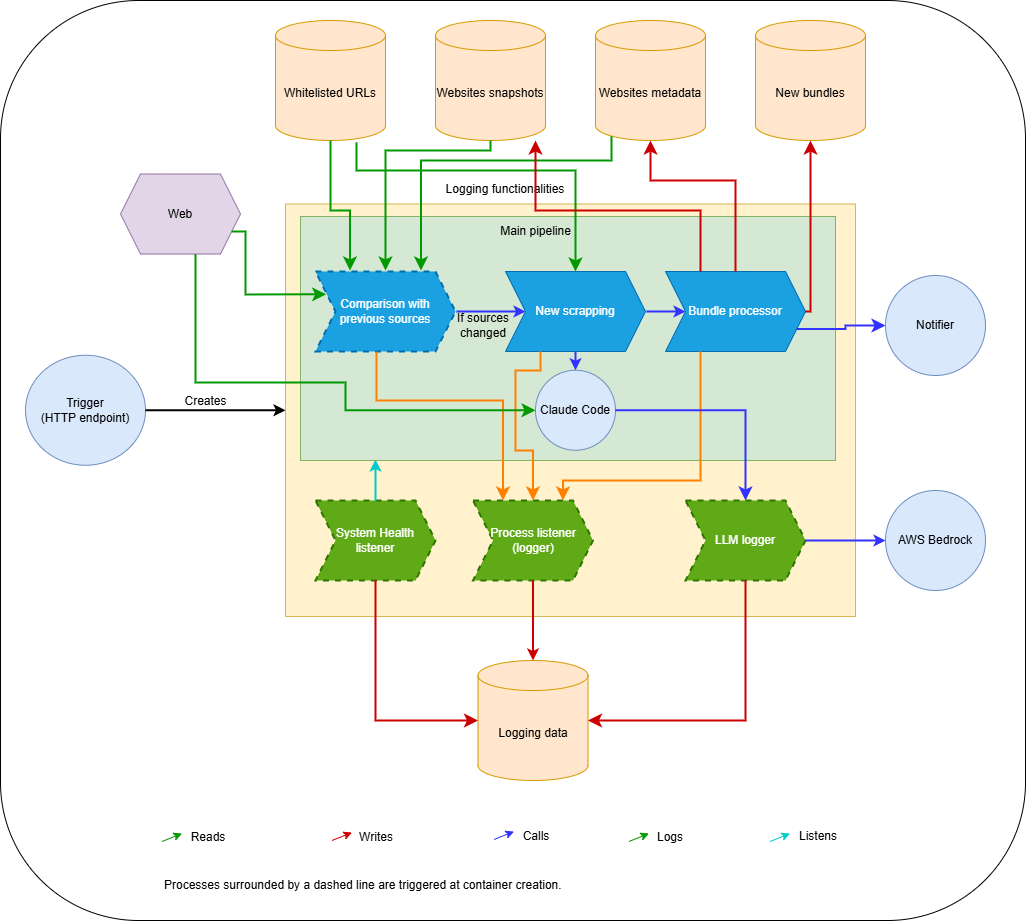

The diagram above was exported from draw.io. Its source (the exported page's mxGraphModel, read from the mxfile embedded in the PNG):
<mxGraphModel dx="1328" dy="723" grid="1" gridSize="10" guides="1" tooltips="1" connect="1" arrows="1" fold="1" page="1" pageScale="1" pageWidth="850" pageHeight="1100" math="0" shadow="0">
  <root>
    <mxCell id="0" />
    <mxCell id="1" parent="0" />
    <mxCell id="61" value="" style="rounded=1;whiteSpace=wrap;html=1;" vertex="1" parent="1">
      <mxGeometry x="5" y="30" width="1025" height="920" as="geometry" />
    </mxCell>
    <mxCell id="2" value="Trigger&lt;div&gt;(HTTP endpoint)&lt;/div&gt;" style="ellipse;whiteSpace=wrap;html=1;fillColor=#dae8fc;strokeColor=#6c8ebf;" vertex="1" parent="1">
      <mxGeometry x="30" y="384.75" width="120" height="110" as="geometry" />
    </mxCell>
    <mxCell id="3" value="" style="endArrow=classic;html=1;exitX=1;exitY=0.5;exitDx=0;exitDy=0;entryX=0;entryY=0.5;entryDx=0;entryDy=0;strokeWidth=2;" edge="1" parent="1" source="2" target="5">
      <mxGeometry width="50" height="50" relative="1" as="geometry">
        <mxPoint x="400" y="286" as="sourcePoint" />
        <mxPoint x="300" y="341" as="targetPoint" />
      </mxGeometry>
    </mxCell>
    <mxCell id="4" value="Creates" style="text;html=1;align=center;verticalAlign=middle;resizable=0;points=[];autosize=1;strokeColor=none;fillColor=none;" vertex="1" parent="1">
      <mxGeometry x="175" y="416" width="70" height="30" as="geometry" />
    </mxCell>
    <mxCell id="5" value="" style="rounded=0;whiteSpace=wrap;html=1;fillColor=#fff2cc;strokeColor=#d6b656;" vertex="1" parent="1">
      <mxGeometry x="290" y="233.5" width="570" height="412.5" as="geometry" />
    </mxCell>
    <mxCell id="6" value="" style="rounded=0;whiteSpace=wrap;html=1;fillColor=#d5e8d4;strokeColor=#82b366;" vertex="1" parent="1">
      <mxGeometry x="305" y="246" width="535" height="244" as="geometry" />
    </mxCell>
    <mxCell id="7" value="Logging functionalities" style="text;html=1;align=center;verticalAlign=middle;whiteSpace=wrap;rounded=0;" vertex="1" parent="1">
      <mxGeometry x="440" y="203.5" width="140" height="30" as="geometry" />
    </mxCell>
    <mxCell id="8" value="Main pipeline" style="text;html=1;align=center;verticalAlign=middle;whiteSpace=wrap;rounded=0;" vertex="1" parent="1">
      <mxGeometry x="498.75" y="246" width="82.5" height="30" as="geometry" />
    </mxCell>
    <mxCell id="9" value="Whitelisted URLs" style="shape=cylinder3;whiteSpace=wrap;html=1;boundedLbl=1;backgroundOutline=1;size=15;fillColor=#ffe6cc;strokeColor=#d79b00;" vertex="1" parent="1">
      <mxGeometry x="280" y="50" width="110" height="120" as="geometry" />
    </mxCell>
    <mxCell id="11" value="Websites snapshots" style="shape=cylinder3;whiteSpace=wrap;html=1;boundedLbl=1;backgroundOutline=1;size=15;fillColor=#ffe6cc;strokeColor=#d79b00;" vertex="1" parent="1">
      <mxGeometry x="440" y="50" width="110" height="120" as="geometry" />
    </mxCell>
    <mxCell id="12" value="Websites metadata" style="shape=cylinder3;whiteSpace=wrap;html=1;boundedLbl=1;backgroundOutline=1;size=15;fillColor=#ffe6cc;strokeColor=#d79b00;" vertex="1" parent="1">
      <mxGeometry x="600" y="50" width="110" height="120" as="geometry" />
    </mxCell>
    <mxCell id="13" value="Web" style="shape=hexagon;perimeter=hexagonPerimeter2;whiteSpace=wrap;html=1;fixedSize=1;fillColor=#e1d5e7;strokeColor=#9673a6;" vertex="1" parent="1">
      <mxGeometry x="125" y="203.5" width="120" height="80" as="geometry" />
    </mxCell>
    <mxCell id="14" value="Logging data" style="shape=cylinder3;whiteSpace=wrap;html=1;boundedLbl=1;backgroundOutline=1;size=15;fillColor=#ffe6cc;strokeColor=#d79b00;" vertex="1" parent="1">
      <mxGeometry x="482.5" y="690" width="110" height="120" as="geometry" />
    </mxCell>
    <mxCell id="15" value="New bundles" style="shape=cylinder3;whiteSpace=wrap;html=1;boundedLbl=1;backgroundOutline=1;size=15;fillColor=#ffe6cc;strokeColor=#d79b00;" vertex="1" parent="1">
      <mxGeometry x="760" y="50" width="110" height="120" as="geometry" />
    </mxCell>
    <mxCell id="16" value="Comparison with previous sources" style="shape=step;perimeter=stepPerimeter;whiteSpace=wrap;html=1;fixedSize=1;fillColor=#1ba1e2;fontColor=#ffffff;strokeColor=#006EAF;dashed=1;strokeWidth=2;perimeterSpacing=1;" vertex="1" parent="1">
      <mxGeometry x="320" y="301" width="140" height="80" as="geometry" />
    </mxCell>
    <mxCell id="17" value="" style="edgeStyle=segmentEdgeStyle;endArrow=classic;html=1;curved=0;rounded=0;endSize=8;startSize=8;exitX=0.145;exitY=1;exitDx=0;exitDy=-4.35;exitPerimeter=0;entryX=0.75;entryY=0;entryDx=0;entryDy=0;strokeColor=#009900;strokeWidth=2;" edge="1" parent="1" source="12" target="16">
      <mxGeometry width="50" height="50" relative="1" as="geometry">
        <mxPoint x="450" y="390" as="sourcePoint" />
        <mxPoint x="500" y="340" as="targetPoint" />
        <Array as="points">
          <mxPoint x="616" y="190" />
          <mxPoint x="425" y="190" />
        </Array>
      </mxGeometry>
    </mxCell>
    <mxCell id="18" value="" style="edgeStyle=segmentEdgeStyle;endArrow=classic;html=1;curved=0;rounded=0;endSize=8;startSize=8;exitX=0.5;exitY=1;exitDx=0;exitDy=0;exitPerimeter=0;strokeWidth=2;strokeColor=#009900;" edge="1" parent="1" source="11" target="16">
      <mxGeometry width="50" height="50" relative="1" as="geometry">
        <mxPoint x="450" y="290" as="sourcePoint" />
        <mxPoint x="500" y="240" as="targetPoint" />
        <Array as="points">
          <mxPoint x="495" y="180" />
          <mxPoint x="390" y="180" />
        </Array>
      </mxGeometry>
    </mxCell>
    <mxCell id="19" value="" style="edgeStyle=segmentEdgeStyle;endArrow=classic;html=1;curved=0;rounded=0;endSize=8;startSize=8;exitX=0.5;exitY=1;exitDx=0;exitDy=0;exitPerimeter=0;entryX=0.25;entryY=0;entryDx=0;entryDy=0;strokeColor=#009900;strokeWidth=2;" edge="1" parent="1" source="9" target="16">
      <mxGeometry width="50" height="50" relative="1" as="geometry">
        <mxPoint x="450" y="290" as="sourcePoint" />
        <mxPoint x="500" y="240" as="targetPoint" />
        <Array as="points">
          <mxPoint x="335" y="240" />
          <mxPoint x="355" y="240" />
        </Array>
      </mxGeometry>
    </mxCell>
    <mxCell id="20" value="New scrapping" style="shape=step;perimeter=stepPerimeter;whiteSpace=wrap;html=1;fixedSize=1;fillColor=#1ba1e2;fontColor=#ffffff;strokeColor=#006EAF;" vertex="1" parent="1">
      <mxGeometry x="510" y="301" width="140" height="80" as="geometry" />
    </mxCell>
    <mxCell id="21" value="" style="endArrow=classic;html=1;exitX=1;exitY=0.5;exitDx=0;exitDy=0;entryX=0;entryY=0.5;entryDx=0;entryDy=0;strokeColor=#3333FF;strokeWidth=2;" edge="1" parent="1" source="16" target="20">
      <mxGeometry width="50" height="50" relative="1" as="geometry">
        <mxPoint x="450" y="400" as="sourcePoint" />
        <mxPoint x="500" y="350" as="targetPoint" />
      </mxGeometry>
    </mxCell>
    <mxCell id="22" value="If sources changed" style="text;html=1;align=center;verticalAlign=middle;whiteSpace=wrap;rounded=0;" vertex="1" parent="1">
      <mxGeometry x="458" y="340" width="60" height="30" as="geometry" />
    </mxCell>
    <mxCell id="23" value="" style="edgeStyle=segmentEdgeStyle;endArrow=classic;html=1;curved=0;rounded=0;endSize=8;startSize=8;exitX=0.736;exitY=1.017;exitDx=0;exitDy=0;exitPerimeter=0;entryX=0.5;entryY=0;entryDx=0;entryDy=0;strokeColor=#009900;strokeWidth=2;" edge="1" parent="1" source="9" target="20">
      <mxGeometry width="50" height="50" relative="1" as="geometry">
        <mxPoint x="450" y="200" as="sourcePoint" />
        <mxPoint x="500" y="150" as="targetPoint" />
        <Array as="points">
          <mxPoint x="361" y="200" />
          <mxPoint x="580" y="200" />
        </Array>
      </mxGeometry>
    </mxCell>
    <mxCell id="24" value="Bundle processor" style="shape=step;perimeter=stepPerimeter;whiteSpace=wrap;html=1;fixedSize=1;fillColor=#1ba1e2;fontColor=#ffffff;strokeColor=#006EAF;" vertex="1" parent="1">
      <mxGeometry x="670" y="301" width="140" height="80" as="geometry" />
    </mxCell>
    <mxCell id="25" value="" style="endArrow=classic;html=1;exitX=1;exitY=0.5;exitDx=0;exitDy=0;entryX=0;entryY=0.5;entryDx=0;entryDy=0;strokeColor=#3333FF;strokeWidth=2;" edge="1" parent="1" target="24">
      <mxGeometry width="50" height="50" relative="1" as="geometry">
        <mxPoint x="651" y="341" as="sourcePoint" />
        <mxPoint x="721" y="341" as="targetPoint" />
      </mxGeometry>
    </mxCell>
    <mxCell id="28" value="" style="edgeStyle=segmentEdgeStyle;endArrow=classic;html=1;curved=0;rounded=0;endSize=8;startSize=8;exitX=1;exitY=0.5;exitDx=0;exitDy=0;entryX=0.5;entryY=1;entryDx=0;entryDy=0;entryPerimeter=0;strokeColor=#CC0000;strokeWidth=2;" edge="1" parent="1" source="24" target="15">
      <mxGeometry width="50" height="50" relative="1" as="geometry">
        <mxPoint x="450" y="300" as="sourcePoint" />
        <mxPoint x="500" y="250" as="targetPoint" />
        <Array as="points">
          <mxPoint x="815" y="341" />
        </Array>
      </mxGeometry>
    </mxCell>
    <mxCell id="29" value="" style="edgeStyle=segmentEdgeStyle;endArrow=classic;html=1;curved=0;rounded=0;endSize=8;startSize=8;exitX=0.25;exitY=0;exitDx=0;exitDy=0;strokeColor=#CC0000;strokeWidth=2;" edge="1" parent="1" source="24">
      <mxGeometry width="50" height="50" relative="1" as="geometry">
        <mxPoint x="450" y="300" as="sourcePoint" />
        <mxPoint x="540" y="170" as="targetPoint" />
        <Array as="points">
          <mxPoint x="705" y="240" />
          <mxPoint x="540" y="240" />
        </Array>
      </mxGeometry>
    </mxCell>
    <mxCell id="31" value="" style="edgeStyle=segmentEdgeStyle;endArrow=classic;html=1;curved=0;rounded=0;endSize=8;startSize=8;exitX=0.5;exitY=0;exitDx=0;exitDy=0;entryX=0.5;entryY=1;entryDx=0;entryDy=0;entryPerimeter=0;strokeColor=#CC0000;strokeWidth=2;" edge="1" parent="1" source="24" target="12">
      <mxGeometry width="50" height="50" relative="1" as="geometry">
        <mxPoint x="450" y="300" as="sourcePoint" />
        <mxPoint x="500" y="250" as="targetPoint" />
        <Array as="points">
          <mxPoint x="740" y="210" />
          <mxPoint x="655" y="210" />
        </Array>
      </mxGeometry>
    </mxCell>
    <mxCell id="32" value="Claude Code" style="ellipse;whiteSpace=wrap;html=1;aspect=fixed;fillColor=#dae8fc;strokeColor=#6c8ebf;" vertex="1" parent="1">
      <mxGeometry x="540" y="399.75" width="80" height="80" as="geometry" />
    </mxCell>
    <mxCell id="33" value="" style="endArrow=classic;html=1;exitX=0.5;exitY=1;exitDx=0;exitDy=0;entryX=0.5;entryY=0;entryDx=0;entryDy=0;strokeColor=#3333FF;strokeWidth=2;" edge="1" parent="1" source="20" target="32">
      <mxGeometry width="50" height="50" relative="1" as="geometry">
        <mxPoint x="450" y="400" as="sourcePoint" />
        <mxPoint x="500" y="350" as="targetPoint" />
      </mxGeometry>
    </mxCell>
    <mxCell id="34" value="System Health listener" style="shape=step;perimeter=stepPerimeter;whiteSpace=wrap;html=1;fixedSize=1;fillColor=#60a917;fontColor=#ffffff;strokeColor=#2D7600;dashed=1;strokeWidth=2;" vertex="1" parent="1">
      <mxGeometry x="320" y="530" width="120" height="80" as="geometry" />
    </mxCell>
    <mxCell id="35" value="" style="endArrow=classic;html=1;exitX=0.5;exitY=0;exitDx=0;exitDy=0;strokeColor=#00CCCC;strokeWidth=2;" edge="1" parent="1" source="34">
      <mxGeometry width="50" height="50" relative="1" as="geometry">
        <mxPoint x="450" y="450" as="sourcePoint" />
        <mxPoint x="380" y="489" as="targetPoint" />
      </mxGeometry>
    </mxCell>
    <mxCell id="36" value="Process&amp;nbsp;&lt;span style=&quot;background-color: transparent;&quot;&gt;&lt;font style=&quot;color: rgb(255, 255, 255);&quot;&gt;listener (logger)&lt;/font&gt;&lt;/span&gt;" style="shape=step;perimeter=stepPerimeter;whiteSpace=wrap;html=1;fixedSize=1;fillColor=#60a917;fontColor=#ffffff;strokeColor=#2D7600;dashed=1;strokeWidth=2;" vertex="1" parent="1">
      <mxGeometry x="477.5" y="530" width="120" height="80" as="geometry" />
    </mxCell>
    <mxCell id="37" value="" style="edgeStyle=segmentEdgeStyle;endArrow=classic;html=1;curved=0;rounded=0;endSize=8;startSize=8;exitX=0.437;exitY=0.992;exitDx=0;exitDy=0;exitPerimeter=0;entryX=0.25;entryY=0;entryDx=0;entryDy=0;strokeColor=#FF8000;strokeWidth=2;" edge="1" parent="1" source="16" target="36">
      <mxGeometry width="50" height="50" relative="1" as="geometry">
        <mxPoint x="450" y="440" as="sourcePoint" />
        <mxPoint x="500" y="390" as="targetPoint" />
        <Array as="points">
          <mxPoint x="381" y="430" />
          <mxPoint x="508" y="430" />
        </Array>
      </mxGeometry>
    </mxCell>
    <mxCell id="38" value="" style="edgeStyle=elbowEdgeStyle;elbow=vertical;endArrow=classic;html=1;curved=0;rounded=0;endSize=8;startSize=8;exitX=0.5;exitY=1;exitDx=0;exitDy=0;entryX=0;entryY=0.5;entryDx=0;entryDy=0;entryPerimeter=0;strokeColor=#CC0000;strokeWidth=2;" edge="1" parent="1" source="34" target="14">
      <mxGeometry width="50" height="50" relative="1" as="geometry">
        <mxPoint x="450" y="540" as="sourcePoint" />
        <mxPoint x="490" y="740" as="targetPoint" />
        <Array as="points">
          <mxPoint x="430" y="750" />
        </Array>
      </mxGeometry>
    </mxCell>
    <mxCell id="43" value="" style="endArrow=classic;html=1;exitX=0.5;exitY=1;exitDx=0;exitDy=0;entryX=0.5;entryY=0;entryDx=0;entryDy=0;entryPerimeter=0;strokeColor=#CC0000;strokeWidth=2;" edge="1" parent="1" source="36" target="14">
      <mxGeometry width="50" height="50" relative="1" as="geometry">
        <mxPoint x="580" y="570" as="sourcePoint" />
        <mxPoint x="630" y="520" as="targetPoint" />
      </mxGeometry>
    </mxCell>
    <mxCell id="45" value="" style="edgeStyle=segmentEdgeStyle;endArrow=classic;html=1;curved=0;rounded=0;endSize=8;startSize=8;exitX=0.25;exitY=1;exitDx=0;exitDy=0;entryX=0.5;entryY=0;entryDx=0;entryDy=0;strokeColor=#FF8000;strokeWidth=2;" edge="1" parent="1" source="20" target="36">
      <mxGeometry width="50" height="50" relative="1" as="geometry">
        <mxPoint x="580" y="470" as="sourcePoint" />
        <mxPoint x="630" y="420" as="targetPoint" />
        <Array as="points">
          <mxPoint x="545" y="400" />
          <mxPoint x="520" y="400" />
          <mxPoint x="520" y="480" />
          <mxPoint x="538" y="480" />
        </Array>
      </mxGeometry>
    </mxCell>
    <mxCell id="46" value="" style="edgeStyle=segmentEdgeStyle;endArrow=classic;html=1;curved=0;rounded=0;endSize=8;startSize=8;exitX=0.25;exitY=1;exitDx=0;exitDy=0;entryX=0.75;entryY=0;entryDx=0;entryDy=0;strokeColor=#FF8000;strokeWidth=2;" edge="1" parent="1" source="24" target="36">
      <mxGeometry width="50" height="50" relative="1" as="geometry">
        <mxPoint x="580" y="470" as="sourcePoint" />
        <mxPoint x="630" y="420" as="targetPoint" />
        <Array as="points">
          <mxPoint x="705" y="510" />
          <mxPoint x="568" y="510" />
        </Array>
      </mxGeometry>
    </mxCell>
    <mxCell id="48" value="LLM logger" style="shape=step;perimeter=stepPerimeter;whiteSpace=wrap;html=1;fixedSize=1;fillColor=#60a917;fontColor=#ffffff;strokeColor=#2D7600;dashed=1;strokeWidth=2;" vertex="1" parent="1">
      <mxGeometry x="690" y="530" width="120" height="80" as="geometry" />
    </mxCell>
    <mxCell id="50" value="" style="edgeStyle=segmentEdgeStyle;endArrow=classic;html=1;curved=0;rounded=0;endSize=8;startSize=8;exitX=1;exitY=0.5;exitDx=0;exitDy=0;strokeColor=#3333FF;strokeWidth=2;" edge="1" parent="1" source="32" target="48">
      <mxGeometry width="50" height="50" relative="1" as="geometry">
        <mxPoint x="460" y="500" as="sourcePoint" />
        <mxPoint x="510" y="450" as="targetPoint" />
        <Array as="points">
          <mxPoint x="750" y="440" />
        </Array>
      </mxGeometry>
    </mxCell>
    <mxCell id="51" value="AWS Bedrock" style="ellipse;whiteSpace=wrap;html=1;fillColor=#dae8fc;strokeColor=#6c8ebf;" vertex="1" parent="1">
      <mxGeometry x="890" y="520" width="100" height="100" as="geometry" />
    </mxCell>
    <mxCell id="52" value="" style="endArrow=classic;html=1;exitX=1;exitY=0.5;exitDx=0;exitDy=0;entryX=0;entryY=0.5;entryDx=0;entryDy=0;strokeWidth=2;strokeColor=#3333FF;" edge="1" parent="1" source="48" target="51">
      <mxGeometry width="50" height="50" relative="1" as="geometry">
        <mxPoint x="590" y="480" as="sourcePoint" />
        <mxPoint x="640" y="430" as="targetPoint" />
      </mxGeometry>
    </mxCell>
    <mxCell id="53" value="" style="edgeStyle=segmentEdgeStyle;endArrow=classic;html=1;curved=0;rounded=0;endSize=8;startSize=8;exitX=0.5;exitY=1;exitDx=0;exitDy=0;entryX=1;entryY=0.5;entryDx=0;entryDy=0;entryPerimeter=0;strokeColor=#CC0000;strokeWidth=2;" edge="1" parent="1" source="48" target="14">
      <mxGeometry width="50" height="50" relative="1" as="geometry">
        <mxPoint x="610" y="590" as="sourcePoint" />
        <mxPoint x="660" y="540" as="targetPoint" />
        <Array as="points">
          <mxPoint x="750" y="750" />
        </Array>
      </mxGeometry>
    </mxCell>
    <mxCell id="56" value="" style="edgeStyle=segmentEdgeStyle;endArrow=classic;html=1;curved=0;rounded=0;endSize=8;startSize=8;exitX=1;exitY=0.75;exitDx=0;exitDy=0;entryX=0;entryY=0.5;entryDx=0;entryDy=0;strokeColor=#3333FF;strokeWidth=2;" edge="1" parent="1" source="24" target="59">
      <mxGeometry width="50" height="50" relative="1" as="geometry">
        <mxPoint x="660" y="450" as="sourcePoint" />
        <mxPoint x="910" y="345" as="targetPoint" />
        <Array as="points">
          <mxPoint x="850" y="359" />
          <mxPoint x="850" y="355" />
        </Array>
      </mxGeometry>
    </mxCell>
    <mxCell id="57" value="" style="edgeStyle=segmentEdgeStyle;endArrow=classic;html=1;curved=0;rounded=0;endSize=8;startSize=8;entryX=0;entryY=0.25;entryDx=0;entryDy=0;strokeColor=#009900;strokeWidth=2;" edge="1" parent="1" source="13" target="16">
      <mxGeometry width="50" height="50" relative="1" as="geometry">
        <mxPoint x="520" y="370" as="sourcePoint" />
        <mxPoint x="570" y="320" as="targetPoint" />
        <Array as="points">
          <mxPoint x="250" y="261" />
          <mxPoint x="250" y="324" />
        </Array>
      </mxGeometry>
    </mxCell>
    <mxCell id="58" value="" style="edgeStyle=segmentEdgeStyle;endArrow=classic;html=1;curved=0;rounded=0;endSize=8;startSize=8;exitX=0.625;exitY=1;exitDx=0;exitDy=0;strokeColor=#009900;strokeWidth=2;entryX=0;entryY=0.5;entryDx=0;entryDy=0;" edge="1" parent="1" source="13" target="32">
      <mxGeometry width="50" height="50" relative="1" as="geometry">
        <mxPoint x="520" y="470" as="sourcePoint" />
        <mxPoint x="550" y="420" as="targetPoint" />
        <Array as="points">
          <mxPoint x="200" y="412" />
          <mxPoint x="350" y="412" />
          <mxPoint x="350" y="440" />
        </Array>
      </mxGeometry>
    </mxCell>
    <mxCell id="59" value="Notifier" style="ellipse;whiteSpace=wrap;html=1;fillColor=#dae8fc;strokeColor=#6c8ebf;" vertex="1" parent="1">
      <mxGeometry x="890" y="305" width="100" height="100" as="geometry" />
    </mxCell>
    <mxCell id="62" value="" style="endArrow=classic;html=1;strokeColor=#009900;" edge="1" parent="1">
      <mxGeometry width="50" height="50" relative="1" as="geometry">
        <mxPoint x="166.5" y="871" as="sourcePoint" />
        <mxPoint x="186.5" y="863" as="targetPoint" />
      </mxGeometry>
    </mxCell>
    <mxCell id="64" value="Reads" style="text;html=1;align=center;verticalAlign=middle;whiteSpace=wrap;rounded=0;" vertex="1" parent="1">
      <mxGeometry x="166.5" y="852" width="92" height="30" as="geometry" />
    </mxCell>
    <mxCell id="66" value="" style="endArrow=classic;html=1;strokeColor=#CC0000;" edge="1" parent="1">
      <mxGeometry width="50" height="50" relative="1" as="geometry">
        <mxPoint x="336.5" y="870" as="sourcePoint" />
        <mxPoint x="356.5" y="862" as="targetPoint" />
      </mxGeometry>
    </mxCell>
    <mxCell id="67" value="Writes" style="text;html=1;align=center;verticalAlign=middle;whiteSpace=wrap;rounded=0;" vertex="1" parent="1">
      <mxGeometry x="334.5" y="852" width="92" height="30" as="geometry" />
    </mxCell>
    <mxCell id="68" value="" style="endArrow=classic;html=1;strokeColor=#3333FF;" edge="1" parent="1">
      <mxGeometry width="50" height="50" relative="1" as="geometry">
        <mxPoint x="498.5" y="869" as="sourcePoint" />
        <mxPoint x="518.5" y="861" as="targetPoint" />
      </mxGeometry>
    </mxCell>
    <mxCell id="69" value="Calls" style="text;html=1;align=center;verticalAlign=middle;whiteSpace=wrap;rounded=0;" vertex="1" parent="1">
      <mxGeometry x="494.5" y="851" width="92" height="30" as="geometry" />
    </mxCell>
    <mxCell id="70" value="" style="endArrow=classic;html=1;strokeColor=#009900;" edge="1" parent="1">
      <mxGeometry width="50" height="50" relative="1" as="geometry">
        <mxPoint x="633.5" y="871" as="sourcePoint" />
        <mxPoint x="653.5" y="863" as="targetPoint" />
      </mxGeometry>
    </mxCell>
    <mxCell id="71" value="Logs" style="text;html=1;align=center;verticalAlign=middle;whiteSpace=wrap;rounded=0;" vertex="1" parent="1">
      <mxGeometry x="629" y="852" width="92" height="30" as="geometry" />
    </mxCell>
    <mxCell id="72" value="" style="endArrow=classic;html=1;strokeColor=#00CCCC;" edge="1" parent="1">
      <mxGeometry width="50" height="50" relative="1" as="geometry">
        <mxPoint x="774.5" y="871" as="sourcePoint" />
        <mxPoint x="794.5" y="863" as="targetPoint" />
      </mxGeometry>
    </mxCell>
    <mxCell id="73" value="Listens" style="text;html=1;align=center;verticalAlign=middle;whiteSpace=wrap;rounded=0;" vertex="1" parent="1">
      <mxGeometry x="776.5" y="851" width="92" height="30" as="geometry" />
    </mxCell>
    <mxCell id="75" value="Processes surrounded by a dashed line are triggered at container creation." style="text;html=1;align=left;verticalAlign=middle;whiteSpace=wrap;rounded=0;" vertex="1" parent="1">
      <mxGeometry x="166.5" y="900" width="713.5" height="30" as="geometry" />
    </mxCell>
  </root>
</mxGraphModel>